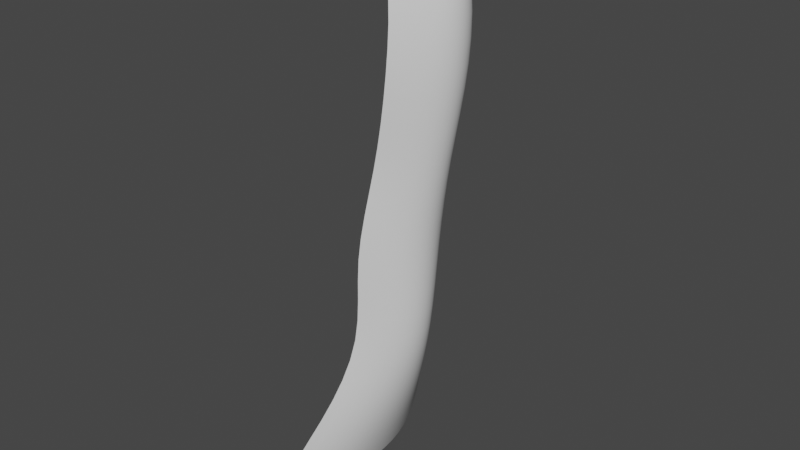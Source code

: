 # Source: WaterFall_Stylize.blend  (saved by Blender 2.93.21; exported with 4.5.12 LTS)
import bpy
from mathutils import Matrix  # noqa: F401  (used for matrix-valued properties, if any)

bpy.ops.wm.read_factory_settings(use_empty=True)
scene = bpy.context.scene
scene.name = 'Scene'

# ---- collections
col_waterfall = bpy.data.collections.new('WaterFall'); scene.collection.children.link(col_waterfall)

# ---- world
world_world = bpy.data.worlds.new('World'); scene.world = world_world
world_world.use_nodes = True; world_world.node_tree.nodes.clear()
_N = world_world.node_tree.nodes; _L = world_world.node_tree.links
n0 = _N.new('ShaderNodeOutputWorld'); n0.name = 'World Output'; n0.location = (300, 300)
n1 = _N.new('ShaderNodeBackground'); n1.name = 'Background'; n1.location = (10, 300)
n1.inputs[0].default_value = (0.05088, 0.05088, 0.05088, 1.0)
_L.new(n1.outputs[0], n0.inputs[0])
n0.is_active_output = True
world_world.color = (0.05088, 0.05088, 0.05088)
world_world.use_sun_shadow = False
world_world.sun_shadow_jitter_overblur = 0.0

# ---- meshes
me_plane_001 = bpy.data.meshes.new('Plane.001')
me_plane_001.from_pydata([(-1.449, -0.9475, 0.3532), (0.2416, -2.514, -1.853), (-1.449, 1.053, 0.3532), (0.2416, 2.619, -1.853), (-1.167, -1.087, 0.3532), (-0.8852, -0.9475, -0.05532), (-0.6035, -1.247, -0.3985), (-0.3218, -0.9475, -0.4312), (-0.0401, -1.574, -1.003), (-0.0401, 1.679, -1.003), (-0.3218, 1.053, -0.4312), (-0.6035, 1.352, -0.3985), (-0.8852, 1.053, -0.05532), (-1.167, 1.192, 0.3532), (-1.449, 0.5525, 1.034), (-1.449, 0.05253, 1.258), (-1.449, -0.4475, 1.034), (0.2416, -1.231, -1.172), (0.2416, 0.05253, -0.9477), (0.2416, 1.336, -1.172), (-1.167, -0.517, 1.034), (-1.167, 0.05253, 1.258), (-1.167, 0.6221, 1.034), (-0.8852, -0.4475, 0.6253), (-0.8852, 0.05253, 0.8498), (-0.8852, 0.5525, 0.6253), (-0.6035, -0.5974, 0.2822), (-0.6035, 0.05253, 0.5066), (-0.6035, 0.7024, 0.2822), (-0.3218, -0.4475, 0.2495), (-0.3218, 0.05253, 0.474), (-0.3218, 0.5525, 0.2495), (-0.0401, -0.7608, -0.3224), (-0.0401, 0.05253, -0.09799), (-0.0401, 0.8659, -0.3224), (-1.538, -0.9475, -1.064), (-1.538, 1.053, -1.064), (-1.538, 0.5525, -0.3837), (-1.538, 0.05253, -0.1593), (-1.538, -0.4475, -0.3837), (-1.537, 0.05253, 0.6619), (-1.537, 0.5525, 0.4374), (-1.537, -0.4475, 0.4374), (-1.537, 1.053, -0.2432), (-1.537, -0.9475, -0.2432)], [], [(34, 19, 3, 9), (14, 22, 13, 2), (22, 25, 12, 13), (25, 28, 11, 12), (28, 31, 10, 11), (31, 34, 9, 10), (7, 8, 32, 29), (29, 32, 33, 30), (30, 33, 34, 31), (6, 7, 29, 26), (26, 29, 30, 27), (27, 30, 31, 28), (5, 6, 26, 23), (23, 26, 27, 24), (24, 27, 28, 25), (4, 5, 23, 20), (20, 23, 24, 21), (21, 24, 25, 22), (0, 4, 20, 16), (16, 20, 21, 15), (15, 21, 22, 14), (8, 1, 17, 32), (32, 17, 18, 33), (33, 18, 19, 34), (40, 41, 37, 38), (42, 40, 38, 39), (41, 43, 36, 37), (44, 42, 39, 35), (0, 16, 42, 44), (14, 2, 43, 41), (16, 15, 40, 42), (15, 14, 41, 40)])
me_plane_001.polygons.foreach_set('use_smooth', [True] * 32)
_uv = me_plane_001.uv_layers.new(name='UVMap')
_uv.uv.foreach_set('vector', [0.5871, 0.2424, 0.5856, 0.04425, 0.7114, 0.04331, 0.7129, 0.2415, 0.5903, 0.6762, 0.5899, 0.6226, 0.7157, 0.6217, 0.7161, 0.6753, 0.5899, 0.6226, 0.5892, 0.5317, 0.715, 0.5308, 0.7157, 0.6217, 0.5892, 0.5317, 0.5885, 0.4436, 0.7144, 0.4426, 0.715, 0.5308, 0.5885, 0.4436, 0.5881, 0.3807, 0.7139, 0.3797, 0.7144, 0.4426, 0.5881, 0.3807, 0.5871, 0.2424, 0.7129, 0.2415, 0.7139, 0.3797, 0.2804, 0.3829, 0.2794, 0.2447, 0.4053, 0.2438, 0.4063, 0.382, 0.4063, 0.382, 0.4053, 0.2438, 0.4962, 0.2431, 0.4972, 0.3813, 0.4972, 0.3813, 0.4962, 0.2431, 0.5871, 0.2424, 0.5881, 0.3807, 0.2809, 0.4459, 0.2804, 0.3829, 0.4063, 0.382, 0.4068, 0.4449, 0.4068, 0.4449, 0.4063, 0.382, 0.4972, 0.3813, 0.4977, 0.4443, 0.4977, 0.4443, 0.4972, 0.3813, 0.5881, 0.3807, 0.5885, 0.4436, 0.2816, 0.534, 0.2809, 0.4459, 0.4068, 0.4449, 0.4074, 0.5331, 0.4074, 0.5331, 0.4068, 0.4449, 0.4977, 0.4443, 0.4983, 0.5324, 0.4983, 0.5324, 0.4977, 0.4443, 0.5885, 0.4436, 0.5892, 0.5317, 0.2822, 0.6249, 0.2816, 0.534, 0.4074, 0.5331, 0.4081, 0.624, 0.4081, 0.624, 0.4074, 0.5331, 0.4983, 0.5324, 0.499, 0.6233, 0.499, 0.6233, 0.4983, 0.5324, 0.5892, 0.5317, 0.5899, 0.6226, 0.2826, 0.6785, 0.2822, 0.6249, 0.4081, 0.624, 0.4085, 0.6775, 0.4085, 0.6775, 0.4081, 0.624, 0.499, 0.6233, 0.4994, 0.6769, 0.4994, 0.6769, 0.499, 0.6233, 0.5899, 0.6226, 0.5903, 0.6762, 0.2794, 0.2447, 0.2779, 0.04653, 0.4038, 0.0456, 0.4053, 0.2438, 0.4053, 0.2438, 0.4038, 0.0456, 0.4947, 0.04492, 0.4962, 0.2431, 0.4962, 0.2431, 0.4947, 0.04492, 0.5856, 0.04425, 0.5871, 0.2424, 0.5002, 0.7852, 0.5911, 0.7845, 0.5922, 0.9321, 0.5013, 0.9328, 0.4093, 0.7859, 0.5002, 0.7852, 0.5013, 0.9328, 0.4104, 0.9334, 0.5911, 0.7845, 0.7169, 0.7836, 0.718, 0.9312, 0.5922, 0.9321, 0.2834, 0.7868, 0.4093, 0.7859, 0.4104, 0.9334, 0.2845, 0.9344, 0.2826, 0.6785, 0.4085, 0.6775, 0.4093, 0.7859, 0.2834, 0.7868, 0.5903, 0.6762, 0.7161, 0.6753, 0.7169, 0.7836, 0.5911, 0.7845, 0.4085, 0.6775, 0.4994, 0.6769, 0.5002, 0.7852, 0.4093, 0.7859, 0.4994, 0.6769, 0.5903, 0.6762, 0.5911, 0.7845, 0.5002, 0.7852])
me_plane_001.use_remesh_fix_poles = True
me_plane_001.use_remesh_preserve_attributes = False
me_plane_001.update()

# ---- objects
ob_waterfall = bpy.data.objects.new('WaterFall', me_plane_001)

# ---- transforms, parenting, visibility, modifiers, constraints
ob_waterfall.location = (0.02917, -0.05253, -5.609)
ob_waterfall.rotation_euler = (0.0, 1.571, 0.0)
ob_waterfall.scale = (6.915, 1.0, 1.0)
_m = ob_waterfall.modifiers.new('Subdivision', 'SUBSURF')
_m.levels = 2

# ---- collection membership
col_waterfall.objects.link(ob_waterfall)

# ---- scene / render settings (as saved in the file)
scene.frame_start = 1; scene.frame_end = 250; scene.frame_set(71)
scene.render.engine = 'BLENDER_EEVEE_NEXT'
scene.cycles.use_denoising = False
scene.cycles.samples = 128
scene.cycles.sampling_pattern = 'TABULATED_SOBOL'
scene.cycles.use_adaptive_sampling = False
scene.cycles.use_light_tree = False
scene.view_settings.view_transform = 'Filmic'
bpy.context.view_layer.update()

# ---- added for rendering (the .blend has no active camera and no usable light): camera, sun
cam_auto = bpy.data.cameras.new('AutoCamera')
cam_auto.lens = 50.0
cam_auto.sensor_width = 36.0
cam_auto.clip_end = 1000.0
ob_auto_camera = bpy.data.objects.new('AutoCamera', cam_auto)
scene.collection.objects.link(ob_auto_camera)
ob_auto_camera.location = (12.4029, -15.2052, 9.01214)
ob_auto_camera.rotation_euler = (1.09748, -7.21219e-08, 0.694738)
scene.camera = ob_auto_camera
light_auto_sun = bpy.data.lights.new('AutoSun', 'SUN')
light_auto_sun.energy = 3.0
light_auto_sun.angle = 0.0523599
ob_auto_sun = bpy.data.objects.new('AutoSun', light_auto_sun)
scene.collection.objects.link(ob_auto_sun)
ob_auto_sun.rotation_euler = (0.872665, 0.174533, 0.523599)
bpy.context.view_layer.update()
